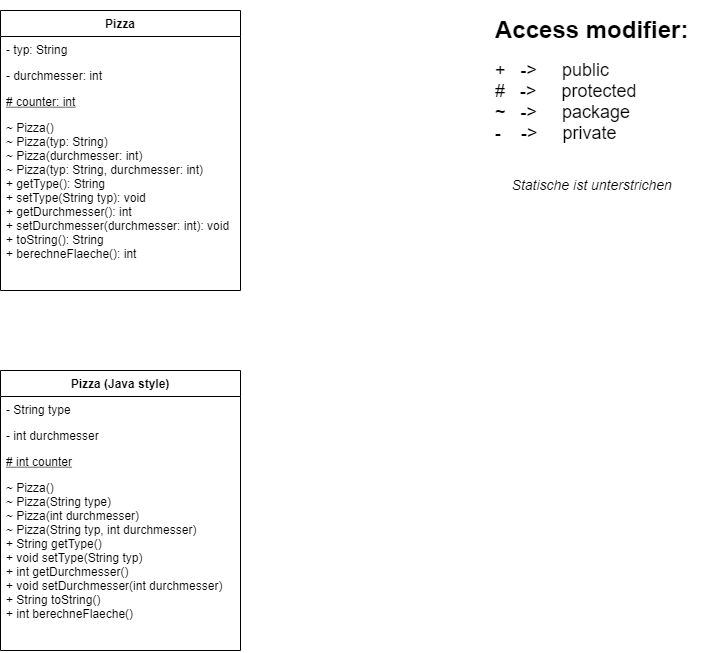

The diagram above was exported from draw.io. Its source (the exported page's mxGraphModel, read from the mxfile embedded in the PNG):
<mxGraphModel dx="2062" dy="865" grid="1" gridSize="10" guides="1" tooltips="1" connect="1" arrows="1" fold="1" page="1" pageScale="1" pageWidth="850" pageHeight="1100" math="0" shadow="0" extFonts="Permanent Marker^https://fonts.googleapis.com/css?family=Permanent+Marker">
  <root>
    <mxCell id="0" />
    <mxCell id="1" parent="0" />
    <mxCell id="C-vyLk0tnHw3VtMMgP7b-12" value="" style="edgeStyle=entityRelationEdgeStyle;endArrow=ERzeroToMany;startArrow=ERone;endFill=1;startFill=0;" parent="1" target="C-vyLk0tnHw3VtMMgP7b-17" edge="1">
      <mxGeometry width="100" height="100" relative="1" as="geometry">
        <mxPoint x="700" y="165" as="sourcePoint" />
        <mxPoint x="460" y="205" as="targetPoint" />
      </mxGeometry>
    </mxCell>
    <mxCell id="rgPQC1lMF2rbZEF9kujL-5" value="Pizza (Java style)" style="swimlane;fontStyle=1;childLayout=stackLayout;horizontal=1;startSize=26;fillColor=none;horizontalStack=0;resizeParent=1;resizeParentMax=0;resizeLast=0;collapsible=1;marginBottom=0;" vertex="1" parent="1">
      <mxGeometry x="80" y="560" width="240" height="280" as="geometry" />
    </mxCell>
    <mxCell id="rgPQC1lMF2rbZEF9kujL-9" value="- String type" style="text;strokeColor=none;fillColor=none;align=left;verticalAlign=top;spacingLeft=4;spacingRight=4;overflow=hidden;rotatable=0;points=[[0,0.5],[1,0.5]];portConstraint=eastwest;" vertex="1" parent="rgPQC1lMF2rbZEF9kujL-5">
      <mxGeometry y="26" width="240" height="26" as="geometry" />
    </mxCell>
    <mxCell id="rgPQC1lMF2rbZEF9kujL-7" value="- int durchmesser" style="text;strokeColor=none;fillColor=none;align=left;verticalAlign=top;spacingLeft=4;spacingRight=4;overflow=hidden;rotatable=0;points=[[0,0.5],[1,0.5]];portConstraint=eastwest;" vertex="1" parent="rgPQC1lMF2rbZEF9kujL-5">
      <mxGeometry y="52" width="240" height="26" as="geometry" />
    </mxCell>
    <mxCell id="rgPQC1lMF2rbZEF9kujL-6" value="# int counter" style="text;strokeColor=none;fillColor=none;align=left;verticalAlign=top;spacingLeft=4;spacingRight=4;overflow=hidden;rotatable=0;points=[[0,0.5],[1,0.5]];portConstraint=eastwest;fontStyle=4" vertex="1" parent="rgPQC1lMF2rbZEF9kujL-5">
      <mxGeometry y="78" width="240" height="26" as="geometry" />
    </mxCell>
    <mxCell id="rgPQC1lMF2rbZEF9kujL-12" value="~ Pizza()&#10;~ Pizza(String type)&#10;~ Pizza(int durchmesser)&#10;~ Pizza(String typ, int durchmesser)&#10;+ String getType()&#10;+ void setType(String typ)&#10;+ int getDurchmesser()&#10;+ void setDurchmesser(int durchmesser)&#10;+ String toString()&#10;+ int berechneFlaeche()" style="text;strokeColor=none;fillColor=none;align=left;verticalAlign=top;spacingLeft=4;spacingRight=4;overflow=hidden;rotatable=0;points=[[0,0.5],[1,0.5]];portConstraint=eastwest;fontStyle=0" vertex="1" parent="rgPQC1lMF2rbZEF9kujL-5">
      <mxGeometry y="104" width="240" height="176" as="geometry" />
    </mxCell>
    <mxCell id="rgPQC1lMF2rbZEF9kujL-11" value="&lt;h1&gt;Access modifier:&lt;/h1&gt;&lt;h1 style=&quot;font-size: 18px&quot;&gt;&lt;font style=&quot;font-size: 18px ; font-weight: normal&quot;&gt;&lt;font style=&quot;font-size: 18px&quot;&gt;+&amp;nbsp; &amp;nbsp;-&amp;gt;&amp;nbsp; &amp;nbsp; &amp;nbsp;public&lt;br&gt;&lt;font style=&quot;font-size: 18px&quot;&gt;#&amp;nbsp; &amp;nbsp;-&amp;gt;&amp;nbsp; &amp;nbsp; &amp;nbsp;protected&lt;br&gt;&lt;/font&gt;&lt;/font&gt;~&amp;nbsp; &amp;nbsp;-&amp;gt;&amp;nbsp; &amp;nbsp; &amp;nbsp;package&lt;br&gt;-&amp;nbsp; &amp;nbsp; -&amp;gt;&amp;nbsp; &amp;nbsp; &amp;nbsp;private&lt;/font&gt;&lt;/h1&gt;&lt;div style=&quot;font-size: 18px&quot;&gt;&lt;span style=&quot;font-weight: normal&quot;&gt;&lt;br&gt;&lt;/span&gt;&lt;/div&gt;&lt;div style=&quot;text-align: center&quot;&gt;&lt;span style=&quot;font-weight: normal&quot;&gt;&lt;i&gt;&lt;font style=&quot;font-size: 14px&quot;&gt;Statische ist unterstrichen&lt;/font&gt;&lt;/i&gt;&lt;/span&gt;&lt;/div&gt;&lt;div&gt;&lt;span style=&quot;font-size: 12px ; font-weight: normal&quot;&gt;&lt;br&gt;&lt;/span&gt;&lt;/div&gt;" style="text;html=1;strokeColor=none;fillColor=none;spacing=5;spacingTop=-20;whiteSpace=wrap;overflow=hidden;rounded=0;" vertex="1" parent="1">
      <mxGeometry x="570" y="200" width="210" height="200" as="geometry" />
    </mxCell>
    <mxCell id="rgPQC1lMF2rbZEF9kujL-13" value="Pizza" style="swimlane;fontStyle=1;childLayout=stackLayout;horizontal=1;startSize=26;fillColor=none;horizontalStack=0;resizeParent=1;resizeParentMax=0;resizeLast=0;collapsible=1;marginBottom=0;" vertex="1" parent="1">
      <mxGeometry x="80" y="200" width="240" height="280" as="geometry" />
    </mxCell>
    <mxCell id="rgPQC1lMF2rbZEF9kujL-14" value="- typ: String" style="text;strokeColor=none;fillColor=none;align=left;verticalAlign=top;spacingLeft=4;spacingRight=4;overflow=hidden;rotatable=0;points=[[0,0.5],[1,0.5]];portConstraint=eastwest;" vertex="1" parent="rgPQC1lMF2rbZEF9kujL-13">
      <mxGeometry y="26" width="240" height="26" as="geometry" />
    </mxCell>
    <mxCell id="rgPQC1lMF2rbZEF9kujL-15" value="- durchmesser: int" style="text;strokeColor=none;fillColor=none;align=left;verticalAlign=top;spacingLeft=4;spacingRight=4;overflow=hidden;rotatable=0;points=[[0,0.5],[1,0.5]];portConstraint=eastwest;" vertex="1" parent="rgPQC1lMF2rbZEF9kujL-13">
      <mxGeometry y="52" width="240" height="26" as="geometry" />
    </mxCell>
    <mxCell id="rgPQC1lMF2rbZEF9kujL-16" value="# counter: int" style="text;strokeColor=none;fillColor=none;align=left;verticalAlign=top;spacingLeft=4;spacingRight=4;overflow=hidden;rotatable=0;points=[[0,0.5],[1,0.5]];portConstraint=eastwest;fontStyle=4" vertex="1" parent="rgPQC1lMF2rbZEF9kujL-13">
      <mxGeometry y="78" width="240" height="26" as="geometry" />
    </mxCell>
    <mxCell id="rgPQC1lMF2rbZEF9kujL-17" value="~ Pizza()&#10;~ Pizza(typ: String)&#10;~ Pizza(durchmesser: int)&#10;~ Pizza(typ: String, durchmesser: int)&#10;+ getType(): String&#10;+ setType(String typ): void&#10;+ getDurchmesser(): int&#10;+ setDurchmesser(durchmesser: int): void&#10;+ toString(): String&#10;+ berechneFlaeche(): int" style="text;strokeColor=none;fillColor=none;align=left;verticalAlign=top;spacingLeft=4;spacingRight=4;overflow=hidden;rotatable=0;points=[[0,0.5],[1,0.5]];portConstraint=eastwest;fontStyle=0" vertex="1" parent="rgPQC1lMF2rbZEF9kujL-13">
      <mxGeometry y="104" width="240" height="176" as="geometry" />
    </mxCell>
  </root>
</mxGraphModel>